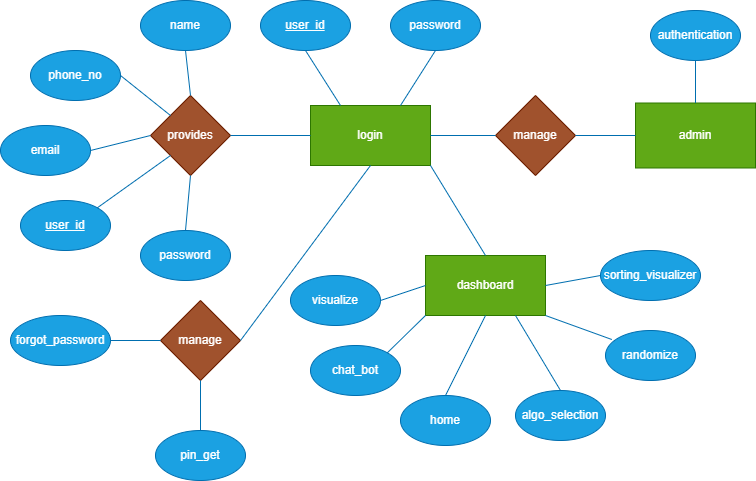

The diagram above was exported from draw.io. Its source (the exported page's mxGraphModel, read from the mxfile embedded in the PNG):
<mxGraphModel dx="1843" dy="585" grid="1" gridSize="10" guides="1" tooltips="1" connect="1" arrows="1" fold="1" page="1" pageScale="1" pageWidth="850" pageHeight="1100" math="0" shadow="0" extFonts="Permanent Marker^https://fonts.googleapis.com/css?family=Permanent+Marker">
  <root>
    <mxCell id="0" />
    <mxCell id="1" parent="0" />
    <mxCell id="qlfovbsVWEwp-nw0iM2v-1" value="login" style="rounded=0;whiteSpace=wrap;html=1;fillColor=#60a917;strokeColor=#2D7600;fontColor=#ffffff;" vertex="1" parent="1">
      <mxGeometry x="240" y="145" width="120" height="60" as="geometry" />
    </mxCell>
    <mxCell id="qlfovbsVWEwp-nw0iM2v-2" value="dashboard" style="rounded=0;whiteSpace=wrap;html=1;fillColor=#60a917;strokeColor=#2D7600;fontColor=#ffffff;" vertex="1" parent="1">
      <mxGeometry x="355" y="295" width="120" height="60" as="geometry" />
    </mxCell>
    <mxCell id="qlfovbsVWEwp-nw0iM2v-3" value="provides" style="rhombus;whiteSpace=wrap;html=1;fillColor=#a0522d;strokeColor=#6D1F00;fontColor=#ffffff;" vertex="1" parent="1">
      <mxGeometry x="80" y="135" width="80" height="80" as="geometry" />
    </mxCell>
    <mxCell id="qlfovbsVWEwp-nw0iM2v-4" value="name" style="ellipse;whiteSpace=wrap;html=1;fillColor=#1ba1e2;strokeColor=#006EAF;fontColor=#ffffff;" vertex="1" parent="1">
      <mxGeometry x="70" y="40" width="90" height="50" as="geometry" />
    </mxCell>
    <mxCell id="qlfovbsVWEwp-nw0iM2v-5" value="phone_no" style="ellipse;whiteSpace=wrap;html=1;fillColor=#1ba1e2;strokeColor=#006EAF;fontColor=#ffffff;" vertex="1" parent="1">
      <mxGeometry x="-40" y="90" width="90" height="50" as="geometry" />
    </mxCell>
    <mxCell id="qlfovbsVWEwp-nw0iM2v-6" value="email" style="ellipse;whiteSpace=wrap;html=1;fillColor=#1ba1e2;strokeColor=#006EAF;fontColor=#ffffff;" vertex="1" parent="1">
      <mxGeometry x="-70" y="165" width="90" height="50" as="geometry" />
    </mxCell>
    <mxCell id="qlfovbsVWEwp-nw0iM2v-7" value="&lt;u&gt;user_id&lt;/u&gt;" style="ellipse;whiteSpace=wrap;html=1;fillColor=#1ba1e2;strokeColor=#006EAF;fontColor=#ffffff;" vertex="1" parent="1">
      <mxGeometry x="-50" y="240" width="90" height="50" as="geometry" />
    </mxCell>
    <mxCell id="qlfovbsVWEwp-nw0iM2v-8" value="password" style="ellipse;whiteSpace=wrap;html=1;fillColor=#1ba1e2;strokeColor=#006EAF;fontColor=#ffffff;" vertex="1" parent="1">
      <mxGeometry x="70" y="270" width="90" height="50" as="geometry" />
    </mxCell>
    <mxCell id="qlfovbsVWEwp-nw0iM2v-9" value="" style="endArrow=none;html=1;rounded=0;exitX=0.5;exitY=1;exitDx=0;exitDy=0;entryX=0.5;entryY=0;entryDx=0;entryDy=0;fillColor=#1ba1e2;strokeColor=#006EAF;" edge="1" parent="1" source="qlfovbsVWEwp-nw0iM2v-4" target="qlfovbsVWEwp-nw0iM2v-3">
      <mxGeometry width="50" height="50" relative="1" as="geometry">
        <mxPoint x="330" y="350" as="sourcePoint" />
        <mxPoint x="380" y="300" as="targetPoint" />
      </mxGeometry>
    </mxCell>
    <mxCell id="qlfovbsVWEwp-nw0iM2v-10" value="" style="endArrow=none;html=1;rounded=0;exitX=1;exitY=0.5;exitDx=0;exitDy=0;entryX=0;entryY=0;entryDx=0;entryDy=0;fillColor=#1ba1e2;strokeColor=#006EAF;" edge="1" parent="1" source="qlfovbsVWEwp-nw0iM2v-5" target="qlfovbsVWEwp-nw0iM2v-3">
      <mxGeometry width="50" height="50" relative="1" as="geometry">
        <mxPoint x="100" y="185" as="sourcePoint" />
        <mxPoint x="200" y="270" as="targetPoint" />
      </mxGeometry>
    </mxCell>
    <mxCell id="qlfovbsVWEwp-nw0iM2v-11" value="" style="endArrow=none;html=1;rounded=0;exitX=1;exitY=0.5;exitDx=0;exitDy=0;entryX=0;entryY=0.5;entryDx=0;entryDy=0;fillColor=#1ba1e2;strokeColor=#006EAF;" edge="1" parent="1" source="qlfovbsVWEwp-nw0iM2v-6" target="qlfovbsVWEwp-nw0iM2v-3">
      <mxGeometry width="50" height="50" relative="1" as="geometry">
        <mxPoint x="110" y="195" as="sourcePoint" />
        <mxPoint x="210" y="280" as="targetPoint" />
      </mxGeometry>
    </mxCell>
    <mxCell id="qlfovbsVWEwp-nw0iM2v-12" value="" style="endArrow=none;html=1;rounded=0;exitX=1;exitY=0;exitDx=0;exitDy=0;entryX=0;entryY=1;entryDx=0;entryDy=0;fillColor=#1ba1e2;strokeColor=#006EAF;" edge="1" parent="1" source="qlfovbsVWEwp-nw0iM2v-7" target="qlfovbsVWEwp-nw0iM2v-3">
      <mxGeometry width="50" height="50" relative="1" as="geometry">
        <mxPoint x="120" y="205" as="sourcePoint" />
        <mxPoint x="220" y="290" as="targetPoint" />
      </mxGeometry>
    </mxCell>
    <mxCell id="qlfovbsVWEwp-nw0iM2v-13" value="" style="endArrow=none;html=1;rounded=0;exitX=0.5;exitY=0;exitDx=0;exitDy=0;entryX=0.5;entryY=1;entryDx=0;entryDy=0;fillColor=#1ba1e2;strokeColor=#006EAF;" edge="1" parent="1" source="qlfovbsVWEwp-nw0iM2v-8" target="qlfovbsVWEwp-nw0iM2v-3">
      <mxGeometry width="50" height="50" relative="1" as="geometry">
        <mxPoint x="130" y="215" as="sourcePoint" />
        <mxPoint x="190" y="340" as="targetPoint" />
      </mxGeometry>
    </mxCell>
    <mxCell id="qlfovbsVWEwp-nw0iM2v-14" value="manage" style="rhombus;whiteSpace=wrap;html=1;fillColor=#a0522d;strokeColor=#6D1F00;fontColor=#ffffff;" vertex="1" parent="1">
      <mxGeometry x="90" y="340" width="80" height="80" as="geometry" />
    </mxCell>
    <mxCell id="qlfovbsVWEwp-nw0iM2v-16" value="forgot_password" style="ellipse;whiteSpace=wrap;html=1;fillColor=#1ba1e2;strokeColor=#006EAF;fontColor=#ffffff;" vertex="1" parent="1">
      <mxGeometry x="-60" y="355" width="100" height="50" as="geometry" />
    </mxCell>
    <mxCell id="qlfovbsVWEwp-nw0iM2v-17" value="pin_get" style="ellipse;whiteSpace=wrap;html=1;fillColor=#1ba1e2;strokeColor=#006EAF;fontColor=#ffffff;" vertex="1" parent="1">
      <mxGeometry x="85" y="470" width="90" height="50" as="geometry" />
    </mxCell>
    <mxCell id="qlfovbsVWEwp-nw0iM2v-21" value="" style="endArrow=none;html=1;rounded=0;exitX=1;exitY=0.5;exitDx=0;exitDy=0;entryX=0;entryY=0.5;entryDx=0;entryDy=0;fillColor=#1ba1e2;strokeColor=#006EAF;" edge="1" parent="1" source="qlfovbsVWEwp-nw0iM2v-16" target="qlfovbsVWEwp-nw0iM2v-14">
      <mxGeometry width="50" height="50" relative="1" as="geometry">
        <mxPoint x="30" y="465" as="sourcePoint" />
        <mxPoint x="130" y="550" as="targetPoint" />
      </mxGeometry>
    </mxCell>
    <mxCell id="qlfovbsVWEwp-nw0iM2v-22" value="" style="endArrow=none;html=1;rounded=0;exitX=0.5;exitY=0;exitDx=0;exitDy=0;entryX=0.5;entryY=1;entryDx=0;entryDy=0;fillColor=#1ba1e2;strokeColor=#006EAF;" edge="1" parent="1" source="qlfovbsVWEwp-nw0iM2v-17" target="qlfovbsVWEwp-nw0iM2v-14">
      <mxGeometry width="50" height="50" relative="1" as="geometry">
        <mxPoint x="40" y="475" as="sourcePoint" />
        <mxPoint x="140" y="560" as="targetPoint" />
      </mxGeometry>
    </mxCell>
    <mxCell id="qlfovbsVWEwp-nw0iM2v-26" value="chat_bot" style="ellipse;whiteSpace=wrap;html=1;fillColor=#1ba1e2;strokeColor=#006EAF;fontColor=#ffffff;" vertex="1" parent="1">
      <mxGeometry x="240" y="385" width="90" height="50" as="geometry" />
    </mxCell>
    <mxCell id="qlfovbsVWEwp-nw0iM2v-27" value="home" style="ellipse;whiteSpace=wrap;html=1;fillColor=#1ba1e2;strokeColor=#006EAF;fontColor=#ffffff;" vertex="1" parent="1">
      <mxGeometry x="330" y="435" width="90" height="50" as="geometry" />
    </mxCell>
    <mxCell id="qlfovbsVWEwp-nw0iM2v-29" value="randomize" style="ellipse;whiteSpace=wrap;html=1;fillColor=#1ba1e2;strokeColor=#006EAF;fontColor=#ffffff;" vertex="1" parent="1">
      <mxGeometry x="535" y="370" width="90" height="50" as="geometry" />
    </mxCell>
    <mxCell id="qlfovbsVWEwp-nw0iM2v-30" value="algo_selection" style="ellipse;whiteSpace=wrap;html=1;fillColor=#1ba1e2;strokeColor=#006EAF;fontColor=#ffffff;" vertex="1" parent="1">
      <mxGeometry x="445" y="430" width="90" height="50" as="geometry" />
    </mxCell>
    <mxCell id="qlfovbsVWEwp-nw0iM2v-31" value="visualize" style="ellipse;whiteSpace=wrap;html=1;fillColor=#1ba1e2;strokeColor=#006EAF;fontColor=#ffffff;" vertex="1" parent="1">
      <mxGeometry x="220" y="315" width="90" height="50" as="geometry" />
    </mxCell>
    <mxCell id="qlfovbsVWEwp-nw0iM2v-32" value="sorting_visualizer" style="ellipse;whiteSpace=wrap;html=1;fillColor=#1ba1e2;strokeColor=#006EAF;fontColor=#ffffff;" vertex="1" parent="1">
      <mxGeometry x="530" y="290" width="100" height="50" as="geometry" />
    </mxCell>
    <mxCell id="qlfovbsVWEwp-nw0iM2v-33" value="" style="endArrow=none;html=1;rounded=0;entryX=0;entryY=0.5;entryDx=0;entryDy=0;exitX=1;exitY=0.5;exitDx=0;exitDy=0;fillColor=#1ba1e2;strokeColor=#006EAF;" edge="1" parent="1" source="qlfovbsVWEwp-nw0iM2v-31" target="qlfovbsVWEwp-nw0iM2v-2">
      <mxGeometry width="50" height="50" relative="1" as="geometry">
        <mxPoint x="270" y="345" as="sourcePoint" />
        <mxPoint x="320" y="295" as="targetPoint" />
      </mxGeometry>
    </mxCell>
    <mxCell id="qlfovbsVWEwp-nw0iM2v-34" value="" style="endArrow=none;html=1;rounded=0;exitX=1;exitY=0;exitDx=0;exitDy=0;entryX=0;entryY=1;entryDx=0;entryDy=0;fillColor=#1ba1e2;strokeColor=#006EAF;" edge="1" parent="1" source="qlfovbsVWEwp-nw0iM2v-26" target="qlfovbsVWEwp-nw0iM2v-2">
      <mxGeometry width="50" height="50" relative="1" as="geometry">
        <mxPoint x="330" y="335" as="sourcePoint" />
        <mxPoint x="360" y="365" as="targetPoint" />
      </mxGeometry>
    </mxCell>
    <mxCell id="qlfovbsVWEwp-nw0iM2v-35" value="" style="endArrow=none;html=1;rounded=0;entryX=0.5;entryY=1;entryDx=0;entryDy=0;exitX=0.5;exitY=0;exitDx=0;exitDy=0;fillColor=#1ba1e2;strokeColor=#006EAF;" edge="1" parent="1" source="qlfovbsVWEwp-nw0iM2v-27" target="qlfovbsVWEwp-nw0iM2v-2">
      <mxGeometry width="50" height="50" relative="1" as="geometry">
        <mxPoint x="340" y="345" as="sourcePoint" />
        <mxPoint x="360" y="415" as="targetPoint" />
      </mxGeometry>
    </mxCell>
    <mxCell id="qlfovbsVWEwp-nw0iM2v-36" value="" style="endArrow=none;html=1;rounded=0;entryX=0.75;entryY=1;entryDx=0;entryDy=0;exitX=0.5;exitY=0;exitDx=0;exitDy=0;fillColor=#1ba1e2;strokeColor=#006EAF;" edge="1" parent="1" source="qlfovbsVWEwp-nw0iM2v-30" target="qlfovbsVWEwp-nw0iM2v-2">
      <mxGeometry width="50" height="50" relative="1" as="geometry">
        <mxPoint x="350" y="355" as="sourcePoint" />
        <mxPoint x="390" y="380" as="targetPoint" />
      </mxGeometry>
    </mxCell>
    <mxCell id="qlfovbsVWEwp-nw0iM2v-41" value="" style="endArrow=none;html=1;rounded=0;exitX=0.07;exitY=0.18;exitDx=0;exitDy=0;entryX=1;entryY=1;entryDx=0;entryDy=0;exitPerimeter=0;fillColor=#1ba1e2;strokeColor=#006EAF;" edge="1" parent="1" source="qlfovbsVWEwp-nw0iM2v-29" target="qlfovbsVWEwp-nw0iM2v-2">
      <mxGeometry width="50" height="50" relative="1" as="geometry">
        <mxPoint x="415" y="495" as="sourcePoint" />
        <mxPoint x="430" y="415" as="targetPoint" />
      </mxGeometry>
    </mxCell>
    <mxCell id="qlfovbsVWEwp-nw0iM2v-42" value="" style="endArrow=none;html=1;rounded=0;entryX=1;entryY=0.5;entryDx=0;entryDy=0;exitX=0;exitY=0.5;exitDx=0;exitDy=0;fillColor=#1ba1e2;strokeColor=#006EAF;" edge="1" parent="1" source="qlfovbsVWEwp-nw0iM2v-32" target="qlfovbsVWEwp-nw0iM2v-2">
      <mxGeometry width="50" height="50" relative="1" as="geometry">
        <mxPoint x="425" y="505" as="sourcePoint" />
        <mxPoint x="410" y="430" as="targetPoint" />
      </mxGeometry>
    </mxCell>
    <mxCell id="qlfovbsVWEwp-nw0iM2v-44" value="admin" style="rounded=0;whiteSpace=wrap;html=1;fillColor=#60a917;strokeColor=#2D7600;fontColor=#ffffff;" vertex="1" parent="1">
      <mxGeometry x="565" y="142.5" width="120" height="65" as="geometry" />
    </mxCell>
    <mxCell id="qlfovbsVWEwp-nw0iM2v-45" value="&lt;u&gt;user_id&lt;/u&gt;" style="ellipse;whiteSpace=wrap;html=1;fillColor=#1ba1e2;strokeColor=#006EAF;fontColor=#ffffff;" vertex="1" parent="1">
      <mxGeometry x="190" y="40" width="90" height="50" as="geometry" />
    </mxCell>
    <mxCell id="qlfovbsVWEwp-nw0iM2v-46" value="password" style="ellipse;whiteSpace=wrap;html=1;fillColor=#1ba1e2;strokeColor=#006EAF;fontColor=#ffffff;" vertex="1" parent="1">
      <mxGeometry x="320" y="40" width="90" height="50" as="geometry" />
    </mxCell>
    <mxCell id="qlfovbsVWEwp-nw0iM2v-47" value="" style="endArrow=none;html=1;rounded=0;entryX=0.5;entryY=1;entryDx=0;entryDy=0;exitX=0.25;exitY=0;exitDx=0;exitDy=0;fillColor=#1ba1e2;strokeColor=#006EAF;" edge="1" parent="1" source="qlfovbsVWEwp-nw0iM2v-1" target="qlfovbsVWEwp-nw0iM2v-45">
      <mxGeometry width="50" height="50" relative="1" as="geometry">
        <mxPoint x="440" y="310" as="sourcePoint" />
        <mxPoint x="490" y="260" as="targetPoint" />
      </mxGeometry>
    </mxCell>
    <mxCell id="qlfovbsVWEwp-nw0iM2v-49" value="" style="endArrow=none;html=1;rounded=0;entryX=0.5;entryY=1;entryDx=0;entryDy=0;exitX=0.75;exitY=0;exitDx=0;exitDy=0;fillColor=#1ba1e2;strokeColor=#006EAF;" edge="1" parent="1" source="qlfovbsVWEwp-nw0iM2v-1" target="qlfovbsVWEwp-nw0iM2v-46">
      <mxGeometry width="50" height="50" relative="1" as="geometry">
        <mxPoint x="270" y="150" as="sourcePoint" />
        <mxPoint x="215" y="99.99999999999989" as="targetPoint" />
      </mxGeometry>
    </mxCell>
    <mxCell id="qlfovbsVWEwp-nw0iM2v-50" value="authentication" style="ellipse;whiteSpace=wrap;html=1;fillColor=#1ba1e2;strokeColor=#006EAF;fontColor=#ffffff;" vertex="1" parent="1">
      <mxGeometry x="580" y="50" width="90" height="50" as="geometry" />
    </mxCell>
    <mxCell id="qlfovbsVWEwp-nw0iM2v-51" value="" style="endArrow=none;html=1;rounded=0;exitX=1;exitY=0.5;exitDx=0;exitDy=0;entryX=0.5;entryY=1;entryDx=0;entryDy=0;fillColor=#1ba1e2;strokeColor=#006EAF;" edge="1" parent="1" source="qlfovbsVWEwp-nw0iM2v-14" target="qlfovbsVWEwp-nw0iM2v-1">
      <mxGeometry width="50" height="50" relative="1" as="geometry">
        <mxPoint x="440" y="310" as="sourcePoint" />
        <mxPoint x="490" y="260" as="targetPoint" />
      </mxGeometry>
    </mxCell>
    <mxCell id="qlfovbsVWEwp-nw0iM2v-52" value="" style="endArrow=none;html=1;rounded=0;entryX=0;entryY=0.5;entryDx=0;entryDy=0;exitX=1;exitY=0.5;exitDx=0;exitDy=0;fillColor=#1ba1e2;strokeColor=#006EAF;" edge="1" parent="1" source="qlfovbsVWEwp-nw0iM2v-3" target="qlfovbsVWEwp-nw0iM2v-1">
      <mxGeometry width="50" height="50" relative="1" as="geometry">
        <mxPoint x="440" y="310" as="sourcePoint" />
        <mxPoint x="490" y="260" as="targetPoint" />
      </mxGeometry>
    </mxCell>
    <mxCell id="qlfovbsVWEwp-nw0iM2v-53" value="manage" style="rhombus;whiteSpace=wrap;html=1;fillColor=#a0522d;strokeColor=#6D1F00;fontColor=#ffffff;" vertex="1" parent="1">
      <mxGeometry x="425" y="135" width="80" height="80" as="geometry" />
    </mxCell>
    <mxCell id="qlfovbsVWEwp-nw0iM2v-54" value="" style="endArrow=none;html=1;rounded=0;exitX=1;exitY=0.5;exitDx=0;exitDy=0;entryX=0;entryY=0.5;entryDx=0;entryDy=0;fillColor=#1ba1e2;strokeColor=#006EAF;" edge="1" parent="1" source="qlfovbsVWEwp-nw0iM2v-1" target="qlfovbsVWEwp-nw0iM2v-53">
      <mxGeometry width="50" height="50" relative="1" as="geometry">
        <mxPoint x="440" y="310" as="sourcePoint" />
        <mxPoint x="490" y="260" as="targetPoint" />
      </mxGeometry>
    </mxCell>
    <mxCell id="qlfovbsVWEwp-nw0iM2v-55" value="" style="endArrow=none;html=1;rounded=0;exitX=1;exitY=0.5;exitDx=0;exitDy=0;entryX=0;entryY=0.5;entryDx=0;entryDy=0;fillColor=#1ba1e2;strokeColor=#006EAF;" edge="1" parent="1" source="qlfovbsVWEwp-nw0iM2v-53" target="qlfovbsVWEwp-nw0iM2v-44">
      <mxGeometry width="50" height="50" relative="1" as="geometry">
        <mxPoint x="360" y="185" as="sourcePoint" />
        <mxPoint x="430" y="185" as="targetPoint" />
      </mxGeometry>
    </mxCell>
    <mxCell id="qlfovbsVWEwp-nw0iM2v-56" value="" style="endArrow=none;html=1;rounded=0;entryX=0.5;entryY=1;entryDx=0;entryDy=0;exitX=0.5;exitY=0;exitDx=0;exitDy=0;fillColor=#1ba1e2;strokeColor=#006EAF;" edge="1" parent="1" source="qlfovbsVWEwp-nw0iM2v-44" target="qlfovbsVWEwp-nw0iM2v-50">
      <mxGeometry width="50" height="50" relative="1" as="geometry">
        <mxPoint x="610" y="140" as="sourcePoint" />
        <mxPoint x="490" y="260" as="targetPoint" />
      </mxGeometry>
    </mxCell>
    <mxCell id="qlfovbsVWEwp-nw0iM2v-58" value="" style="endArrow=none;html=1;rounded=0;exitX=1;exitY=1;exitDx=0;exitDy=0;entryX=0.5;entryY=0;entryDx=0;entryDy=0;fillColor=#1ba1e2;strokeColor=#006EAF;" edge="1" parent="1" source="qlfovbsVWEwp-nw0iM2v-1" target="qlfovbsVWEwp-nw0iM2v-2">
      <mxGeometry width="50" height="50" relative="1" as="geometry">
        <mxPoint x="410" y="390" as="sourcePoint" />
        <mxPoint x="460" y="340" as="targetPoint" />
      </mxGeometry>
    </mxCell>
  </root>
</mxGraphModel>